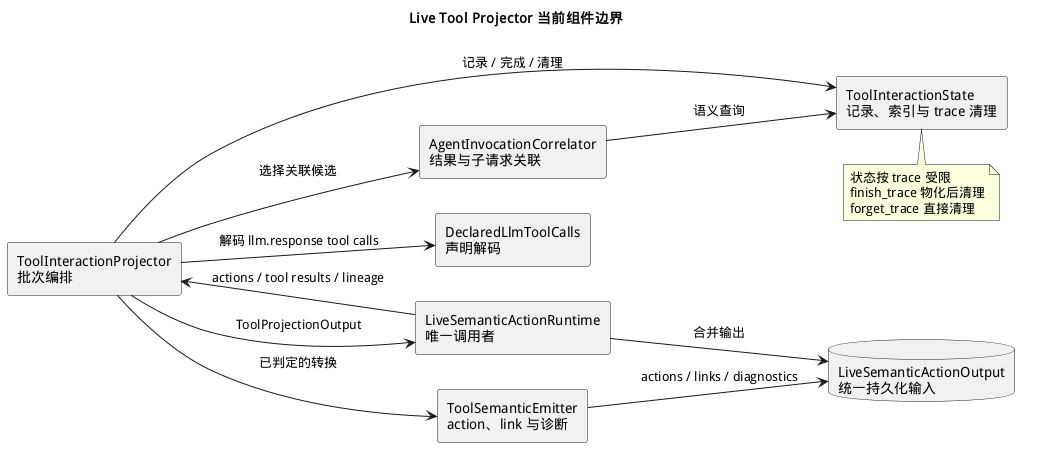

The diagram above was rendered by PlantUML. Its source (embedded in the PNG):
@startuml
skinparam defaultFontName "WenQuanYi Micro Hei"
skinparam componentStyle rectangle
left to right direction

title Live Tool Projector 当前组件边界

component "LiveSemanticActionRuntime\n唯一调用者" as Runtime
component "ToolInteractionProjector\n批次编排" as Projector
component "DeclaredLlmToolCalls\n声明解码" as Declaration
component "AgentInvocationCorrelator\n结果与子请求关联" as Correlator
component "ToolInteractionState\n记录、索引与 trace 清理" as State
component "ToolSemanticEmitter\naction、link 与诊断" as Emitter
database "LiveSemanticActionOutput\n统一持久化输入" as Output

Runtime --> Projector : actions / tool results / lineage
Projector --> Declaration : 解码 llm.response tool calls
Projector --> Correlator : 选择关联候选
Correlator --> State : 语义查询
Projector --> State : 记录 / 完成 / 清理
Projector --> Emitter : 已判定的转换
Emitter --> Output : actions / links / diagnostics
Projector --> Runtime : ToolProjectionOutput
Runtime --> Output : 合并输出

note bottom of State
  状态按 trace 受限
  finish_trace 物化后清理
  forget_trace 直接清理
end note
@enduml